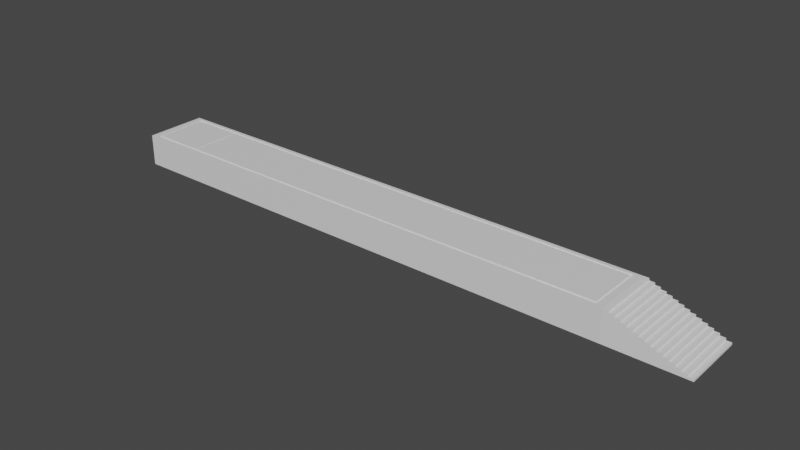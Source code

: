 # Source: introWalkway.blend  (saved by Blender 3.6.11; exported with 4.5.12 LTS)
import bpy
from mathutils import Matrix  # noqa: F401  (used for matrix-valued properties, if any)

bpy.ops.wm.read_factory_settings(use_empty=True)
scene = bpy.context.scene
scene.name = 'Scene'

# ---- collections
col_collection = bpy.data.collections.new('Collection'); scene.collection.children.link(col_collection)

# ---- materials (node trees are filled in below, after node groups)
mat_material = bpy.data.materials.new('Material')
mat_material.alpha_threshold = 0.0
mat_material.use_transparent_shadow = False
mat_material.roughness = 0.5
mat_material.line_color = (0.0, 0.0, 0.0, 1.0)

# ---- node groups
ng_auto_smooth = bpy.data.node_groups.new('Auto Smooth', 'GeometryNodeTree')
_s = ng_auto_smooth.interface.new_socket(name='Geometry', in_out='OUTPUT', socket_type='NodeSocketGeometry')
_s = ng_auto_smooth.interface.new_socket(name='Geometry', in_out='INPUT', socket_type='NodeSocketGeometry')
_s = ng_auto_smooth.interface.new_socket(name='Angle', in_out='INPUT', socket_type='NodeSocketFloat')
_s.subtype = 'ANGLE'
_s.min_value = 0.0
_s.max_value = 3.142
ng_auto_smooth.is_modifier = True
_N = ng_auto_smooth.nodes; _L = ng_auto_smooth.links
n0 = _N.new('NodeGroupOutput'); n0.name = 'Group Output'; n0.location = (480, -100)
n1 = _N.new('NodeGroupInput'); n1.name = 'Group Input'; n1.location = (-420, -300)
n2 = _N.new('NodeGroupInput'); n2.name = 'Group Input.001'; n2.location = (-60, -100)
n3 = _N.new('GeometryNodeSetShadeSmooth'); n3.name = 'Set Shade Smooth'; n3.location = (120, -100)
n3.domain = 'EDGE'
n4 = _N.new('GeometryNodeSetShadeSmooth'); n4.name = 'Set Shade Smooth.001'; n4.location = (300, -100)
n5 = _N.new('GeometryNodeInputMeshEdgeAngle'); n5.name = 'Edge Angle'; n5.location = (-420, -220)
n6 = _N.new('GeometryNodeInputEdgeSmooth'); n6.name = 'Is Edge Smooth'; n6.location = (-60, -160)
n7 = _N.new('GeometryNodeInputShadeSmooth'); n7.name = 'Is Face Smooth'; n7.location = (-240, -340)
n8 = _N.new('FunctionNodeBooleanMath'); n8.name = 'Boolean Math'; n8.location = (-60, -220)
n9 = _N.new('FunctionNodeCompare'); n9.name = 'Compare'; n9.location = (-240, -180)
n9.operation = 'LESS_EQUAL'
_L.new(n5.outputs[0], n9.inputs[0])
_L.new(n4.outputs[0], n0.inputs[0])
_L.new(n1.outputs[1], n9.inputs[1])
_L.new(n9.outputs[0], n8.inputs[0])
_L.new(n7.outputs[0], n8.inputs[1])
_L.new(n2.outputs[0], n3.inputs[0])
_L.new(n6.outputs[0], n3.inputs[1])
_L.new(n3.outputs[0], n4.inputs[0])
_L.new(n8.outputs[0], n3.inputs[2])
n0.is_active_output = True

# ---- material node trees
mat_material.use_nodes = True; mat_material.node_tree.nodes.clear()
_N = mat_material.node_tree.nodes; _L = mat_material.node_tree.links
n0 = _N.new('ShaderNodeOutputMaterial'); n0.name = 'Material Output'; n0.location = (300, 300)
n1 = _N.new('ShaderNodeBsdfPrincipled'); n1.name = 'Principled BSDF'; n1.location = (10, 300)
n1.distribution = 'GGX'
n1.subsurface_method = 'RANDOM_WALK_SKIN'
n1.inputs[3].default_value = 1.45
n1.inputs[27].default_value = (0.0, 0.0, 0.0, 1.0)
n1.inputs[28].default_value = 1.0
_L.new(n1.outputs[0], n0.inputs[0])
n0.is_active_output = True

# ---- world
world_world = bpy.data.worlds.new('World'); scene.world = world_world
world_world.use_nodes = True; world_world.node_tree.nodes.clear()
_N = world_world.node_tree.nodes; _L = world_world.node_tree.links
n0 = _N.new('ShaderNodeOutputWorld'); n0.name = 'World Output'; n0.location = (300, 300)
n1 = _N.new('ShaderNodeBackground'); n1.name = 'Background'; n1.location = (10, 300)
n1.inputs[0].default_value = (0.05088, 0.05088, 0.05088, 1.0)
_L.new(n1.outputs[0], n0.inputs[0])
n0.is_active_output = True
world_world.color = (0.05088, 0.05088, 0.05088)
world_world.use_sun_shadow = False
world_world.sun_shadow_jitter_overblur = 0.0

# ---- meshes
me_cube = bpy.data.meshes.new('Cube')
me_cube.from_pydata([(1.0, 1.0, 1.0), (1.0, 1.0, -1.0), (1.0, -1.0, 1.0), (1.0, -1.0, -1.0), (-1.0, 1.0, 1.0), (-1.0, 1.0, -1.0), (-1.0, -1.0, 1.0), (-1.0, -1.0, -1.0), (-1.0, -0.9, -1.0), (1.0, -0.9, 1.0), (-1.0, -0.9, 1.0), (1.0, -0.9, -1.0), (-1.0, 0.905, 1.0), (1.0, 0.905, -1.0), (-1.0, 0.905, -1.0), (1.0, 0.905, 1.0), (-1.0, 0.8147, -1.0), (1.0, 0.8147, 1.0), (-1.0, 0.8147, 1.0), (1.0, 0.8147, -1.0), (-1.0, -0.8143, -1.0), (1.0, -0.8143, 1.0), (-1.0, -0.8143, 1.0), (1.0, -0.8143, -1.0), (0.975, 1.0, -1.0), (0.975, -1.0, 1.0), (0.975, -1.0, -1.0), (0.975, 1.0, 1.0), (0.975, -0.9, -1.0), (0.975, -0.9, 1.0), (0.975, 0.905, 1.0), (0.975, 0.905, -1.0), (0.975, 0.8147, 1.0), (0.975, 0.8147, -1.0), (0.975, -0.8143, 1.0), (0.975, -0.8143, -1.0), (-0.9753, 1.0, -1.0), (-0.9753, -1.0, 1.0), (-0.9753, -0.9, -1.0), (-0.9753, 0.905, -1.0), (-0.9753, 0.8147, -1.0), (-0.9753, -0.8143, -1.0), (-0.9753, -1.0, -1.0), (-0.9753, 1.0, 1.0), (-0.9753, -0.9, 1.0), (-0.9753, 0.905, 1.0), (-0.9753, 0.8147, 1.0), (-0.9753, -0.8143, 1.0), (0.9652, -1.0, -1.0), (0.9652, 1.0, 1.0), (0.9652, -0.9, 1.0), (0.9652, 0.905, 1.0), (0.9652, 0.8147, 1.0), (0.9652, -0.8143, 1.0), (0.9652, 1.0, -1.0), (0.9652, -1.0, 1.0), (0.9652, -0.9, -1.0), (0.9652, 0.905, -1.0), (0.9652, 0.8147, -1.0), (0.9652, -0.8143, -1.0), (-0.9656, 1.0, -1.0), (-0.9656, -1.0, 1.0), (-0.9656, -0.9, -1.0), (-0.9656, 0.905, -1.0), (-0.9656, 0.8147, -1.0), (-0.9656, -0.8143, -1.0), (-0.9656, -1.0, -1.0), (-0.9656, 1.0, 1.0), (-0.9656, -0.9, 1.0), (-0.9656, 0.905, 1.0), (-0.9656, 0.8147, 1.0), (-0.9656, -0.8143, 1.0), (0.9652, -0.9, 0.9), (0.975, -0.9, 0.9), (0.9652, 0.905, 0.9), (0.975, 0.905, 0.9), (0.9652, 0.8147, 0.9), (0.975, 0.8147, 0.9), (0.9652, -0.8143, 0.9), (0.975, -0.8143, 0.9), (-0.9753, 0.8147, 0.9), (-0.9753, -0.8143, 0.9), (-0.9753, 0.905, 0.9), (-0.9753, -0.9, 0.9), (-0.9656, -0.9, 0.9), (-0.9656, 0.905, 0.9), (-0.9656, 0.8147, 0.9), (-0.9656, -0.8143, 0.9), (-0.7725, -1.0, -1.0), (-0.7725, 1.0, 1.0), (-0.7725, -0.9, 1.0), (-0.7725, 0.905, 1.0), (-0.7725, 0.8147, 1.0), (-0.7725, -0.8143, 1.0), (-0.7725, 1.0, -1.0), (-0.7725, -1.0, 1.0), (-0.7725, -0.9, -1.0), (-0.7725, 0.905, -1.0), (-0.7725, 0.8148, -1.0), (-0.7725, -0.8143, -1.0), (-0.7725, -0.9, 0.9), (-0.7725, 0.905, 0.9), (-0.7725, 0.8147, 0.9), (-0.7725, -0.8143, 0.9), (-0.7638, -1.0, -1.0), (-0.7638, 1.0, 1.0), (-0.7638, -0.9, 1.0), (-0.7638, 0.905, 1.0), (-0.7638, 0.8147, 1.0), (-0.7638, -0.8143, 1.0), (-0.7638, -0.9, 0.9), (-0.7638, 0.905, 0.9), (-0.7638, 0.8147, 0.9), (-0.7638, -0.8143, 0.9), (-0.7638, 1.0, -1.0), (-0.7638, -1.0, 1.0), (-0.7638, -0.9, -1.0), (-0.7638, 0.905, -1.0), (-0.7638, 0.8148, -1.0), (-0.7638, -0.8143, -1.0)], [], [(44, 10, 6, 37), (42, 37, 6, 7), (14, 12, 4, 5), (28, 11, 3, 26), (11, 9, 2, 3), (24, 27, 0, 1), (23, 21, 9, 11), (35, 23, 11, 28), (7, 6, 10, 8), (47, 22, 10, 44), (43, 4, 12, 45), (24, 1, 13, 31), (1, 0, 15, 13), (16, 18, 12, 14), (20, 22, 18, 16), (45, 12, 18, 46), (31, 13, 19, 33), (13, 15, 17, 19), (8, 10, 22, 20), (46, 18, 22, 47), (33, 19, 23, 35), (19, 17, 21, 23), (58, 33, 35, 59), (17, 32, 34, 21), (57, 31, 33, 58), (15, 30, 32, 17), (54, 24, 31, 57), (0, 27, 30, 15), (21, 34, 29, 9), (59, 35, 28, 56), (54, 49, 27, 24), (56, 28, 26, 48), (3, 2, 25, 26), (9, 29, 25, 2), (8, 38, 42, 7), (5, 4, 43, 36), (20, 41, 38, 8), (5, 36, 39, 14), (14, 39, 40, 16), (16, 40, 41, 20), (108, 52, 76, 112), (32, 30, 75, 77), (67, 43, 45, 69), (69, 45, 82, 85), (66, 61, 37, 42), (68, 44, 37, 61), (29, 50, 55, 25), (26, 25, 55, 48), (91, 69, 85, 101), (27, 49, 51, 30), (71, 70, 86, 87), (45, 46, 80, 82), (116, 56, 48, 104), (114, 105, 49, 54), (119, 59, 56, 116), (114, 54, 57, 117), (117, 57, 58, 118), (118, 58, 59, 119), (40, 64, 65, 41), (39, 63, 64, 40), (36, 60, 63, 39), (41, 65, 62, 38), (36, 43, 67, 60), (38, 62, 66, 42), (90, 68, 61, 95), (88, 95, 61, 66), (30, 51, 74, 75), (89, 67, 69, 91), (44, 68, 84, 83), (92, 70, 71, 93), (86, 80, 81, 87), (85, 82, 80, 86), (87, 81, 83, 84), (79, 78, 72, 73), (75, 74, 76, 77), (77, 76, 78, 79), (103, 87, 84, 100), (101, 85, 86, 102), (47, 44, 83, 81), (93, 71, 87, 103), (29, 34, 79, 73), (50, 29, 73, 72), (46, 47, 81, 80), (34, 32, 77, 79), (106, 50, 72, 110), (52, 53, 78, 76), (68, 90, 100, 84), (111, 101, 102, 112), (113, 103, 100, 110), (105, 89, 91, 107), (104, 115, 95, 88), (106, 90, 95, 115), (64, 98, 99, 65), (63, 97, 98, 64), (60, 94, 97, 63), (65, 99, 96, 62), (60, 67, 89, 94), (62, 96, 88, 66), (107, 91, 101, 111), (70, 92, 102, 86), (51, 107, 111, 74), (50, 106, 115, 55), (48, 55, 115, 104), (49, 105, 107, 51), (52, 108, 109, 53), (78, 113, 110, 72), (74, 111, 112, 76), (53, 109, 113, 78), (90, 106, 110, 100), (98, 118, 119, 99), (97, 117, 118, 98), (94, 114, 117, 97), (99, 119, 116, 96), (94, 89, 105, 114), (96, 116, 104, 88), (112, 102, 103, 113), (109, 108, 112, 113), (103, 102, 92, 93)])
_uv = me_cube.uv_layers.new(name='UVMap')
_uv.uv.foreach_set('vector', [0.8719, 0.7375, 0.875, 0.7375, 0.875, 0.75, 0.8719, 0.75, 0.375, 0.9969, 0.625, 0.9969, 0.625, 1.0, 0.375, 1.0, 0.375, 0.2381, 0.625, 0.2381, 0.625, 0.25, 0.375, 0.25, 0.3719, 0.7375, 0.375, 0.7375, 0.375, 0.75, 0.3719, 0.75, 0.375, 0.7375, 0.625, 0.7375, 0.625, 0.75, 0.375, 0.75, 0.375, 0.4969, 0.625, 0.4969, 0.625, 0.5, 0.375, 0.5, 0.375, 0.7268, 0.625, 0.7268, 0.625, 0.7375, 0.375, 0.7375, 0.3719, 0.7268, 0.375, 0.7268, 0.375, 0.7375, 0.3719, 0.7375, 0.375, 0.0, 0.625, 0.0, 0.625, 0.0125, 0.375, 0.0125, 0.8719, 0.7268, 0.875, 0.7268, 0.875, 0.7375, 0.8719, 0.7375, 0.8719, 0.5, 0.875, 0.5, 0.875, 0.5119, 0.8719, 0.5119, 0.3719, 0.5, 0.375, 0.5, 0.375, 0.5119, 0.3719, 0.5119, 0.375, 0.5, 0.625, 0.5, 0.625, 0.5119, 0.375, 0.5119, 0.375, 0.2268, 0.625, 0.2268, 0.625, 0.2381, 0.375, 0.2381, 0.375, 0.02322, 0.625, 0.02322, 0.625, 0.2268, 0.375, 0.2268, 0.8719, 0.5119, 0.875, 0.5119, 0.875, 0.5232, 0.8719, 0.5232, 0.3719, 0.5119, 0.375, 0.5119, 0.375, 0.5232, 0.3719, 0.5232, 0.375, 0.5119, 0.625, 0.5119, 0.625, 0.5232, 0.375, 0.5232, 0.375, 0.0125, 0.625, 0.0125, 0.625, 0.02322, 0.375, 0.02322, 0.8719, 0.5232, 0.875, 0.5232, 0.875, 0.7268, 0.8719, 0.7268, 0.3719, 0.5232, 0.375, 0.5232, 0.375, 0.7268, 0.3719, 0.7268, 0.375, 0.5232, 0.625, 0.5232, 0.625, 0.7268, 0.375, 0.7268, 0.3707, 0.5232, 0.3719, 0.5232, 0.3719, 0.7268, 0.3707, 0.7268, 0.625, 0.5232, 0.6281, 0.5232, 0.6281, 0.7268, 0.625, 0.7268, 0.3707, 0.5119, 0.3719, 0.5119, 0.3719, 0.5232, 0.3707, 0.5232, 0.625, 0.5119, 0.6281, 0.5119, 0.6281, 0.5232, 0.625, 0.5232, 0.3707, 0.5, 0.3719, 0.5, 0.3719, 0.5119, 0.3707, 0.5119, 0.625, 0.5, 0.6281, 0.5, 0.6281, 0.5119, 0.625, 0.5119, 0.625, 0.7268, 0.6281, 0.7268, 0.6281, 0.7375, 0.625, 0.7375, 0.3707, 0.7268, 0.3719, 0.7268, 0.3719, 0.7375, 0.3707, 0.7375, 0.375, 0.4957, 0.625, 0.4957, 0.625, 0.4969, 0.375, 0.4969, 0.3707, 0.7375, 0.3719, 0.7375, 0.3719, 0.75, 0.3707, 0.75, 0.375, 0.75, 0.625, 0.75, 0.625, 0.7531, 0.375, 0.7531, 0.625, 0.7375, 0.6281, 0.7375, 0.6281, 0.75, 0.625, 0.75, 0.125, 0.7375, 0.1281, 0.7375, 0.1281, 0.75, 0.125, 0.75, 0.375, 0.25, 0.625, 0.25, 0.625, 0.2531, 0.375, 0.2531, 0.125, 0.7268, 0.1281, 0.7268, 0.1281, 0.7375, 0.125, 0.7375, 0.125, 0.5, 0.1281, 0.5, 0.1281, 0.5119, 0.125, 0.5119, 0.125, 0.5119, 0.1281, 0.5119, 0.1281, 0.5232, 0.125, 0.5232, 0.125, 0.5232, 0.1281, 0.5232, 0.1281, 0.7268, 0.125, 0.7268, 0.8455, 0.5232, 0.6293, 0.5232, 0.6293, 0.5232, 0.8455, 0.5232, 0.6281, 0.5232, 0.6281, 0.5119, 0.6281, 0.5119, 0.6281, 0.5232, 0.8707, 0.5, 0.8719, 0.5, 0.8719, 0.5119, 0.8707, 0.5119, 0.8707, 0.5119, 0.8719, 0.5119, 0.8719, 0.5119, 0.8707, 0.5119, 0.375, 0.9957, 0.625, 0.9957, 0.625, 0.9969, 0.375, 0.9969, 0.8707, 0.7375, 0.8719, 0.7375, 0.8719, 0.75, 0.8707, 0.75, 0.6281, 0.7375, 0.6293, 0.7375, 0.6293, 0.75, 0.6281, 0.75, 0.375, 0.7531, 0.625, 0.7531, 0.625, 0.7543, 0.375, 0.7543, 0.8466, 0.5119, 0.8707, 0.5119, 0.8707, 0.5119, 0.8466, 0.5119, 0.6281, 0.5, 0.6293, 0.5, 0.6293, 0.5119, 0.6281, 0.5119, 0.8707, 0.7268, 0.8707, 0.5232, 0.8707, 0.5232, 0.8707, 0.7268, 0.8719, 0.5119, 0.8719, 0.5232, 0.8719, 0.5232, 0.8719, 0.5119, 0.1545, 0.7375, 0.3707, 0.7375, 0.3707, 0.75, 0.1545, 0.75, 0.375, 0.2795, 0.625, 0.2795, 0.625, 0.4957, 0.375, 0.4957, 0.1545, 0.7268, 0.3707, 0.7268, 0.3707, 0.7375, 0.1545, 0.7375, 0.1545, 0.5, 0.3707, 0.5, 0.3707, 0.5119, 0.1545, 0.5119, 0.1545, 0.5119, 0.3707, 0.5119, 0.3707, 0.5232, 0.1545, 0.5232, 0.1545, 0.5232, 0.3707, 0.5232, 0.3707, 0.7268, 0.1545, 0.7268, 0.1281, 0.5232, 0.1293, 0.5232, 0.1293, 0.7268, 0.1281, 0.7268, 0.1281, 0.5119, 0.1293, 0.5119, 0.1293, 0.5232, 0.1281, 0.5232, 0.1281, 0.5, 0.1293, 0.5, 0.1293, 0.5119, 0.1281, 0.5119, 0.1281, 0.7268, 0.1293, 0.7268, 0.1293, 0.7375, 0.1281, 0.7375, 0.375, 0.2531, 0.625, 0.2531, 0.625, 0.2543, 0.375, 0.2543, 0.1281, 0.7375, 0.1293, 0.7375, 0.1293, 0.75, 0.1281, 0.75, 0.8466, 0.7375, 0.8707, 0.7375, 0.8707, 0.75, 0.8466, 0.75, 0.375, 0.9716, 0.625, 0.9716, 0.625, 0.9957, 0.375, 0.9957, 0.6281, 0.5119, 0.6293, 0.5119, 0.6293, 0.5119, 0.6281, 0.5119, 0.8466, 0.5, 0.8707, 0.5, 0.8707, 0.5119, 0.8466, 0.5119, 0.8719, 0.7375, 0.8707, 0.7375, 0.8707, 0.7375, 0.8719, 0.7375, 0.8466, 0.5232, 0.8707, 0.5232, 0.8707, 0.7268, 0.8466, 0.7268, 0.8707, 0.5232, 0.8719, 0.5232, 0.8719, 0.7268, 0.8707, 0.7268, 0.8707, 0.5119, 0.8719, 0.5119, 0.8719, 0.5232, 0.8707, 0.5232, 0.8707, 0.7268, 0.8719, 0.7268, 0.8719, 0.7375, 0.8707, 0.7375, 0.6281, 0.7268, 0.6293, 0.7268, 0.6293, 0.7375, 0.6281, 0.7375, 0.6281, 0.5119, 0.6293, 0.5119, 0.6293, 0.5232, 0.6281, 0.5232, 0.6281, 0.5232, 0.6293, 0.5232, 0.6293, 0.7268, 0.6281, 0.7268, 0.8466, 0.7268, 0.8707, 0.7268, 0.8707, 0.7375, 0.8466, 0.7375, 0.8466, 0.5119, 0.8707, 0.5119, 0.8707, 0.5232, 0.8466, 0.5232, 0.8719, 0.7268, 0.8719, 0.7375, 0.8719, 0.7375, 0.8719, 0.7268, 0.8466, 0.7268, 0.8707, 0.7268, 0.8707, 0.7268, 0.8466, 0.7268, 0.6281, 0.7375, 0.6281, 0.7268, 0.6281, 0.7268, 0.6281, 0.7375, 0.6293, 0.7375, 0.6281, 0.7375, 0.6281, 0.7375, 0.6293, 0.7375, 0.8719, 0.5232, 0.8719, 0.7268, 0.8719, 0.7268, 0.8719, 0.5232, 0.6281, 0.7268, 0.6281, 0.5232, 0.6281, 0.5232, 0.6281, 0.7268, 0.8455, 0.7375, 0.6293, 0.7375, 0.6293, 0.7375, 0.8455, 0.7375, 0.6293, 0.5232, 0.6293, 0.7268, 0.6293, 0.7268, 0.6293, 0.5232, 0.8707, 0.7375, 0.8466, 0.7375, 0.8466, 0.7375, 0.8707, 0.7375, 0.8455, 0.5119, 0.8466, 0.5119, 0.8466, 0.5232, 0.8455, 0.5232, 0.8455, 0.7268, 0.8466, 0.7268, 0.8466, 0.7375, 0.8455, 0.7375, 0.8455, 0.5, 0.8466, 0.5, 0.8466, 0.5119, 0.8455, 0.5119, 0.375, 0.9705, 0.625, 0.9705, 0.625, 0.9716, 0.375, 0.9716, 0.8455, 0.7375, 0.8466, 0.7375, 0.8466, 0.75, 0.8455, 0.75, 0.1293, 0.5232, 0.1534, 0.5232, 0.1534, 0.7268, 0.1293, 0.7268, 0.1293, 0.5119, 0.1534, 0.5119, 0.1534, 0.5232, 0.1293, 0.5232, 0.1293, 0.5, 0.1534, 0.5, 0.1534, 0.5119, 0.1293, 0.5119, 0.1293, 0.7268, 0.1534, 0.7268, 0.1534, 0.7375, 0.1293, 0.7375, 0.375, 0.2543, 0.625, 0.2543, 0.625, 0.2784, 0.375, 0.2784, 0.1293, 0.7375, 0.1534, 0.7375, 0.1534, 0.75, 0.1293, 0.75, 0.8455, 0.5119, 0.8466, 0.5119, 0.8466, 0.5119, 0.8455, 0.5119, 0.8707, 0.5232, 0.8466, 0.5232, 0.8466, 0.5232, 0.8707, 0.5232, 0.6293, 0.5119, 0.8455, 0.5119, 0.8455, 0.5119, 0.6293, 0.5119, 0.6293, 0.7375, 0.8455, 0.7375, 0.8455, 0.75, 0.6293, 0.75, 0.375, 0.7543, 0.625, 0.7543, 0.625, 0.9705, 0.375, 0.9705, 0.6293, 0.5, 0.8455, 0.5, 0.8455, 0.5119, 0.6293, 0.5119, 0.6293, 0.5232, 0.8455, 0.5232, 0.8455, 0.7268, 0.6293, 0.7268, 0.6293, 0.7268, 0.8455, 0.7268, 0.8455, 0.7375, 0.6293, 0.7375, 0.6293, 0.5119, 0.8455, 0.5119, 0.8455, 0.5232, 0.6293, 0.5232, 0.6293, 0.7268, 0.8455, 0.7268, 0.8455, 0.7268, 0.6293, 0.7268, 0.8466, 0.7375, 0.8455, 0.7375, 0.8455, 0.7375, 0.8466, 0.7375, 0.1534, 0.5232, 0.1545, 0.5232, 0.1545, 0.7268, 0.1534, 0.7268, 0.1534, 0.5119, 0.1545, 0.5119, 0.1545, 0.5232, 0.1534, 0.5232, 0.1534, 0.5, 0.1545, 0.5, 0.1545, 0.5119, 0.1534, 0.5119, 0.1534, 0.7268, 0.1545, 0.7268, 0.1545, 0.7375, 0.1534, 0.7375, 0.375, 0.2784, 0.625, 0.2784, 0.625, 0.2795, 0.375, 0.2795, 0.1534, 0.7375, 0.1545, 0.7375, 0.1545, 0.75, 0.1534, 0.75, 0.8455, 0.5232, 0.8466, 0.5232, 0.8466, 0.7268, 0.8455, 0.7268, 0.8455, 0.7268, 0.8455, 0.5232, 0.8455, 0.5232, 0.8455, 0.7268, 0.8466, 0.7268, 0.8466, 0.5232, 0.8466, 0.5232, 0.8466, 0.7268])
me_cube.materials.append(mat_material)
me_cube.use_mirror_vertex_groups = False
me_cube.update()
me_cube_001 = bpy.data.meshes.new('Cube.001')
me_cube_001.from_pydata([(-1.0, -1.0, -1.0), (-1.0, -1.0, 1.0), (-1.0, 1.0, -1.0), (-1.0, 1.0, 1.0), (-1.0, -1.0, 1.0), (0.875, -1.0, -1.0), (0.875, -1.0, -0.8667), (0.75, -1.0, -0.8667), (0.75, -1.0, -0.7333), (0.625, -1.0, -0.7333), (0.625, -1.0, -0.6), (0.5, -1.0, -0.6), (0.5, -1.0, -0.4667), (0.375, -1.0, -0.4667), (0.375, -1.0, -0.3333), (0.25, -1.0, -0.3333), (0.25, -1.0, -0.2), (0.125, -1.0, -0.2), (0.125, -1.0, -0.06667), (0.0, -1.0, -0.06667), (0.0, -1.0, 0.06667), (-0.125, -1.0, 0.06667), (-0.125, -1.0, 0.2), (-0.25, -1.0, 0.2), (-0.25, -1.0, 0.3333), (-0.375, -1.0, 0.3333), (-0.375, -1.0, 0.4667), (-0.5, -1.0, 0.4667), (-0.5, -1.0, 0.6), (-0.625, -1.0, 0.6), (-0.625, -1.0, 0.7333), (-0.75, -1.0, 0.7333), (-0.75, -1.0, 0.8667), (-0.875, -1.0, 0.8667), (-0.875, -1.0, 1.0), (-1.0, 1.0, 1.0), (-0.875, 1.0, 1.0), (-0.875, 1.0, 0.8667), (-0.75, 1.0, 0.8667), (-0.75, 1.0, 0.7333), (-0.625, 1.0, 0.7333), (-0.625, 1.0, 0.6), (-0.5, 1.0, 0.6), (-0.5, 1.0, 0.4667), (-0.375, 1.0, 0.4667), (-0.375, 1.0, 0.3333), (-0.25, 1.0, 0.3333), (-0.25, 1.0, 0.2), (-0.125, 1.0, 0.2), (-0.125, 1.0, 0.06667), (0.0, 1.0, 0.06667), (0.0, 1.0, -0.06667), (0.125, 1.0, -0.06667), (0.125, 1.0, -0.2), (0.25, 1.0, -0.2), (0.25, 1.0, -0.3333), (0.375, 1.0, -0.3333), (0.375, 1.0, -0.4667), (0.5, 1.0, -0.4667), (0.5, 1.0, -0.6), (0.625, 1.0, -0.6), (0.625, 1.0, -0.7333), (0.75, 1.0, -0.7333), (0.75, 1.0, -0.8667), (0.875, 1.0, -0.8667), (0.875, 1.0, -1.0)], [], [(0, 5, 6, 7, 8, 9, 10, 11, 12, 13, 14, 15, 16, 17, 18, 19, 20, 21, 22, 23, 24, 25, 26, 27, 28, 29, 30, 31, 32, 33, 34, 4, 1), (2, 3, 35, 36, 37, 38, 39, 40, 41, 42, 43, 44, 45, 46, 47, 48, 49, 50, 51, 52, 53, 54, 55, 56, 57, 58, 59, 60, 61, 62, 63, 64, 65), (35, 4, 34, 36), (36, 34, 33, 37), (37, 33, 32, 38), (38, 32, 31, 39), (39, 31, 30, 40), (40, 30, 29, 41), (41, 29, 28, 42), (42, 28, 27, 43), (43, 27, 26, 44), (44, 26, 25, 45), (45, 25, 24, 46), (46, 24, 23, 47), (47, 23, 22, 48), (48, 22, 21, 49), (49, 21, 20, 50), (50, 20, 19, 51), (51, 19, 18, 52), (52, 18, 17, 53), (53, 17, 16, 54), (54, 16, 15, 55), (55, 15, 14, 56), (56, 14, 13, 57), (57, 13, 12, 58), (58, 12, 11, 59), (59, 11, 10, 60), (60, 10, 9, 61), (61, 9, 8, 62), (62, 8, 7, 63), (63, 7, 6, 64), (64, 6, 5, 65), (35, 3, 1, 4)])
_uv = me_cube_001.uv_layers.new(name='UVMap')
_uv.uv.foreach_set('vector', [0.375, 1.0, 0.375, 0.7656, 0.3917, 0.7656, 0.3917, 0.7812, 0.4083, 0.7812, 0.4083, 0.7969, 0.425, 0.7969, 0.425, 0.8125, 0.4417, 0.8125, 0.4417, 0.8281, 0.4583, 0.8281, 0.4583, 0.8438, 0.475, 0.8438, 0.475, 0.8594, 0.4917, 0.8594, 0.4917, 0.875, 0.5083, 0.875, 0.5083, 0.8906, 0.525, 0.8906, 0.525, 0.9062, 0.5417, 0.9062, 0.5417, 0.9219, 0.5583, 0.9219, 0.5583, 0.9375, 0.575, 0.9375, 0.575, 0.9531, 0.5917, 0.9531, 0.5917, 0.9688, 0.6083, 0.9688, 0.6083, 0.9844, 0.625, 0.9844, 0.625, 1.0, 0.625, 1.0, 0.375, 0.25, 0.625, 0.25, 0.625, 0.25, 0.625, 0.2656, 0.6083, 0.2656, 0.6083, 0.2812, 0.5917, 0.2812, 0.5917, 0.2969, 0.575, 0.2969, 0.575, 0.3125, 0.5583, 0.3125, 0.5583, 0.3281, 0.5417, 0.3281, 0.5417, 0.3438, 0.525, 0.3438, 0.525, 0.3594, 0.5083, 0.3594, 0.5083, 0.375, 0.4917, 0.375, 0.4917, 0.3906, 0.475, 0.3906, 0.475, 0.4062, 0.4583, 0.4062, 0.4583, 0.4219, 0.4417, 0.4219, 0.4417, 0.4375, 0.425, 0.4375, 0.425, 0.4531, 0.4083, 0.4531, 0.4083, 0.4688, 0.3917, 0.4688, 0.3917, 0.4844, 0.375, 0.4844, 0.875, 0.5, 0.875, 0.75, 0.8594, 0.75, 0.8594, 0.5, 0.8594, 0.5, 0.8594, 0.75, 0.8594, 0.75, 0.8594, 0.5, 0.8594, 0.5, 0.8594, 0.75, 0.8438, 0.75, 0.8438, 0.5, 0.8438, 0.5, 0.8438, 0.75, 0.8438, 0.75, 0.8438, 0.5, 0.8438, 0.5, 0.8438, 0.75, 0.8281, 0.75, 0.8281, 0.5, 0.8281, 0.5, 0.8281, 0.75, 0.8281, 0.75, 0.8281, 0.5, 0.8281, 0.5, 0.8281, 0.75, 0.8125, 0.75, 0.8125, 0.5, 0.8125, 0.5, 0.8125, 0.75, 0.8125, 0.75, 0.8125, 0.5, 0.8125, 0.5, 0.8125, 0.75, 0.7969, 0.75, 0.7969, 0.5, 0.7969, 0.5, 0.7969, 0.75, 0.7969, 0.75, 0.7969, 0.5, 0.7969, 0.5, 0.7969, 0.75, 0.7812, 0.75, 0.7812, 0.5, 0.7812, 0.5, 0.7812, 0.75, 0.7812, 0.75, 0.7812, 0.5, 0.7812, 0.5, 0.7812, 0.75, 0.7656, 0.75, 0.7656, 0.5, 0.7656, 0.5, 0.7656, 0.75, 0.7656, 0.75, 0.7656, 0.5, 0.7656, 0.5, 0.7656, 0.75, 0.75, 0.75, 0.75, 0.5, 0.75, 0.5, 0.75, 0.75, 0.4917, 0.75, 0.4917, 0.5, 0.4917, 0.5, 0.4917, 0.75, 0.4917, 0.75, 0.4917, 0.5, 0.4917, 0.5, 0.4917, 0.75, 0.475, 0.75, 0.475, 0.5, 0.475, 0.5, 0.475, 0.75, 0.475, 0.75, 0.475, 0.5, 0.475, 0.5, 0.475, 0.75, 0.4583, 0.75, 0.4583, 0.5, 0.4583, 0.5, 0.4583, 0.75, 0.4583, 0.75, 0.4583, 0.5, 0.4583, 0.5, 0.4583, 0.75, 0.4417, 0.75, 0.4417, 0.5, 0.4417, 0.5, 0.4417, 0.75, 0.4417, 0.75, 0.4417, 0.5, 0.4417, 0.5, 0.4417, 0.75, 0.425, 0.75, 0.425, 0.5, 0.425, 0.5, 0.425, 0.75, 0.425, 0.75, 0.425, 0.5, 0.425, 0.5, 0.425, 0.75, 0.4083, 0.75, 0.4083, 0.5, 0.4083, 0.5, 0.4083, 0.75, 0.4083, 0.75, 0.4083, 0.5, 0.4083, 0.5, 0.4083, 0.75, 0.3917, 0.75, 0.3917, 0.5, 0.3917, 0.5, 0.3917, 0.75, 0.3917, 0.75, 0.3917, 0.5, 0.3917, 0.5, 0.3917, 0.75, 0.375, 0.75, 0.375, 0.5, 0.875, 0.5, 0.875, 0.5, 0.875, 0.75, 0.875, 0.75])
me_cube_001.update()

# ---- objects
ob_cube = bpy.data.objects.new('Cube', me_cube)
ob_cube_001 = bpy.data.objects.new('Cube.001', me_cube_001)

# ---- transforms, parenting, visibility, modifiers, constraints
ob_cube.location = (0.0, 0.0, 0.0)
ob_cube.scale = (25.0, 3.0, 1.5)
ob_cube.lock_rotations_4d = False
ob_cube.empty_display_type = 'ARROWS'
ob_cube.lineart.crease_threshold = 0.0
ob_cube_001.location = (29.0, 0.0, 0.0)
ob_cube_001.scale = (4.0, 3.0, 1.5)
_m = ob_cube_001.modifiers.new('Auto Smooth', 'NODES')
_m.node_group = ng_auto_smooth
_gi = [s.identifier for s in ng_auto_smooth.interface.items_tree if s.item_type == 'SOCKET' and s.in_out == 'INPUT']
_m[_gi[1]] = 0.5236  # Angle

# ---- collection membership
col_collection.objects.link(ob_cube)
col_collection.objects.link(ob_cube_001)

# ---- scene / render settings (as saved in the file)
scene.frame_start = 1; scene.frame_end = 250; scene.frame_set(42)
scene.render.engine = 'BLENDER_EEVEE_NEXT'
scene.cycles.sampling_pattern = 'TABULATED_SOBOL'
scene.view_settings.view_transform = 'Filmic'
bpy.context.view_layer.update()

# ---- added for rendering (the .blend has no active camera and no usable light): camera, sun
cam_auto = bpy.data.cameras.new('AutoCamera')
cam_auto.lens = 50.0
cam_auto.sensor_width = 36.0
cam_auto.clip_end = 1000.0
ob_auto_camera = bpy.data.objects.new('AutoCamera', cam_auto)
scene.collection.objects.link(ob_auto_camera)
ob_auto_camera.location = (57.3112, -64.2735, 42.849)
ob_auto_camera.rotation_euler = (1.09748, -7.21219e-08, 0.694738)
scene.camera = ob_auto_camera
light_auto_sun = bpy.data.lights.new('AutoSun', 'SUN')
light_auto_sun.energy = 3.0
light_auto_sun.angle = 0.0523599
ob_auto_sun = bpy.data.objects.new('AutoSun', light_auto_sun)
scene.collection.objects.link(ob_auto_sun)
ob_auto_sun.rotation_euler = (0.872665, 0.174533, 0.523599)
bpy.context.view_layer.update()

